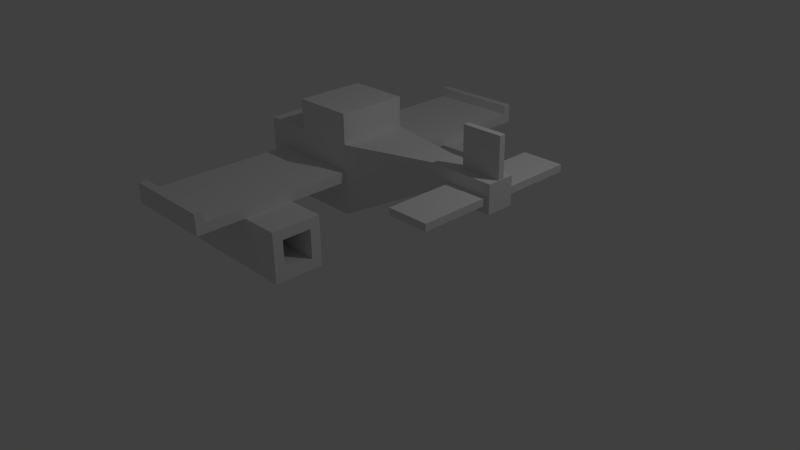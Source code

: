 # Source: MainPlayer1.blend  (saved by Blender 2.76.0; exported with 4.5.12 LTS)
import bpy
from mathutils import Matrix  # noqa: F401  (used for matrix-valued properties, if any)

bpy.ops.wm.read_factory_settings(use_empty=True)
scene = bpy.context.scene
scene.name = 'Scene'

# ---- collections
col_collection_1 = bpy.data.collections.new('Collection 1'); scene.collection.children.link(col_collection_1)

# ---- materials (node trees are filled in below, after node groups)
mat_player1d = bpy.data.materials.new('Player1D')
mat_player1d.alpha_threshold = 0.0
mat_player1d.use_transparent_shadow = False
mat_player1d.roughness = 0.5

# ---- material node trees

# ---- world
world_world = bpy.data.worlds.new('World'); scene.world = world_world
world_world.color = (0.05088, 0.05088, 0.05088)
world_world.use_sun_shadow = False
world_world.sun_shadow_jitter_overblur = 0.0
world_world.cycles.sampling_method = 'MANUAL'
world_world.cycles.sample_map_resolution = 256

# ---- cameras
cam_camera = bpy.data.cameras.new('Camera')
cam_camera.clip_end = 100.0
cam_camera.lens = 35.0
cam_camera.sensor_width = 32.0
cam_camera.sensor_height = 18.0
cam_camera.ortho_scale = 7.314
cam_camera.dof.focus_distance = 0.0
cam_camera.dof.aperture_fstop = 128.0

# ---- lights
light_lamp = bpy.data.lights.new('Lamp', 'POINT')
light_lamp.transmission_factor = 0.0
light_lamp.cutoff_distance = 30.0
light_lamp.energy = 100.0
light_lamp.shadow_buffer_clip_start = 1.001
light_lamp.shadow_soft_size = 0.1
light_lamp.shadow_maximum_resolution = 0.006
light_lamp.use_absolute_resolution = True
light_lamp.cycles.use_multiple_importance_sampling = False

# ---- meshes
me_plane_001 = bpy.data.meshes.new('Plane.001')
me_plane_001.from_pydata([(0.8016, 1.276, -0.681), (0.8016, 1.276, -0.05409), (0.8016, 1.903, -0.681), (0.8016, 1.903, -0.05409), (-1.11, 1.276, -0.681), (-1.11, 1.276, -0.05409), (-1.11, 1.903, -0.681), (-1.11, 1.903, -0.05409), (-1.11, 1.768, -0.1895), (-1.11, 1.768, -0.5456), (-1.11, 1.412, -0.1895), (-1.11, 1.412, -0.5456), (-1.11, 1.768, -0.1895), (-1.11, 1.768, -0.5456), (-1.11, 1.412, -0.1895), (-1.11, 1.412, -0.5456), (0.2066, 1.768, -0.1895), (0.2066, 1.768, -0.5456), (0.2066, 1.412, -0.1895), (0.2066, 1.412, -0.5456), (0.8016, 1.405, -0.5528), (0.8016, 1.405, -0.1823), (0.8016, 1.775, -0.1823), (0.8016, 1.775, -0.5528), (-0.05408, 1.405, -0.5528), (-0.05408, 1.405, -0.1823), (-0.05408, 1.775, -0.1823), (-0.05408, 1.775, -0.5528), (1.731, 1.153, 0.195), (2.254, 1.153, 0.195), (1.731, -0.9883, 0.195), (2.254, -0.9883, 0.195), (1.731, -0.9883, 0.2837), (1.731, 1.153, 0.2837), (2.254, 1.153, 0.2837), (2.254, -0.9883, 0.2837), (1.8, 0.02243, 0.9359), (1.8, 0.02243, 0.4119), (1.8, 0.1002, 0.9359), (1.8, 0.1002, 0.4119), (2.301, 0.02243, 0.9359), (2.301, 0.02243, 0.4119), (2.301, 0.1002, 0.9359), (2.301, 0.1002, 0.4119), (-1.137, 0.1986, -0.177), (-1.137, -0.08126, -0.177), (-1.416, -0.08126, -0.177), (-1.416, 0.1986, -0.177), (-1.137, 0.1986, 0.1029), (-1.137, -0.08126, 0.1029), (-1.416, -0.08126, 0.1029), (-1.416, 0.1986, 0.1029), (-1.137, 0.2397, -0.2181), (-1.137, -0.1223, -0.2181), (-1.137, 0.2397, 0.1439), (-1.137, -0.1223, 0.1439), (-1.07, 0.2397, -0.2181), (-1.07, -0.1223, -0.2181), (-1.07, 0.2397, 0.1439), (-1.07, -0.1223, 0.1439), (-1.07, 0.5, -0.4784), (-1.07, -0.3826, -0.4784), (-1.07, 0.5, 0.4042), (-1.07, -0.3826, 0.4042), (-0.4537, 0.5, -0.4784), (-0.4537, -0.3826, -0.4784), (-0.4537, 0.5, 0.4042), (-0.4537, -0.3826, 0.4042), (0.3167, 0.5, -0.4784), (0.3167, -0.3826, -0.4784), (0.3167, 0.5, 0.4042), (0.3167, -0.3826, 0.4042), (0.3167, 0.5, -0.4784), (0.3167, -0.3826, -0.4784), (0.3167, 0.5, 0.4042), (0.3167, -0.3826, 0.4042), (1.443, 0.2327, 0.09745), (1.443, -0.1153, 0.09745), (1.443, 0.2327, 0.4455), (1.443, -0.1153, 0.4455), (2.305, 0.2327, 0.09745), (2.305, -0.1153, 0.09745), (2.305, 0.2327, 0.4455), (2.305, -0.1153, 0.4455), (-0.4537, 0.5, 0.7816), (-0.4537, -0.3826, 0.7816), (0.3167, 0.5, 0.7816), (0.3167, -0.3826, 0.7816), (-0.4537, 0.5, 0.7816), (-0.4537, -0.3826, 0.7816), (0.3167, 0.5, 0.7816), (0.3167, -0.3826, 0.7816), (-0.4537, 0.4231, 0.3992), (-0.4537, -0.3057, 0.3992), (-0.4537, 0.4231, 0.7109), (-0.4537, -0.3057, 0.7109), (-0.5575, 0.4231, 0.3992), (-0.5575, -0.3057, 0.3992), (-0.5575, 0.4231, 0.7109), (-0.5575, -0.3057, 0.7109), (-0.8498, 2.461, -0.05995), (0.3112, 2.461, -0.05995), (-0.8498, -2.296, -0.05995), (0.3112, -2.296, -0.05995), (-0.8498, -2.296, 0.06621), (-0.8498, 2.461, 0.06621), (0.3112, 2.461, 0.06621), (0.3112, -2.296, 0.06621), (-0.8498, 2.559, -0.05995), (0.3112, 2.559, -0.05995), (-0.8498, 2.559, 0.06621), (0.3112, 2.559, 0.06621), (-0.8498, 2.461, 0.1886), (0.3112, 2.461, 0.1886), (-0.8498, 2.559, 0.1886), (0.3112, 2.559, 0.1886), (0.3112, -2.296, -0.05995), (-0.8498, -2.296, -0.05995), (0.3112, -2.296, 0.06621), (-0.8498, -2.296, 0.06621), (0.3112, -2.402, -0.05995), (-0.8498, -2.402, -0.05995), (0.3112, -2.402, 0.06621), (-0.8498, -2.402, 0.06621), (0.3112, -2.296, 0.1953), (-0.8498, -2.296, 0.1953), (0.3112, -2.402, 0.1953), (-0.8498, -2.402, 0.1953), (0.8016, -1.802, -0.681), (0.8016, -1.802, -0.05409), (0.8016, -1.176, -0.681), (0.8016, -1.176, -0.05409), (-1.11, -1.802, -0.681), (-1.11, -1.802, -0.05409), (-1.11, -1.176, -0.681), (-1.11, -1.176, -0.05409), (-1.11, -1.311, -0.1895), (-1.11, -1.311, -0.5456), (-1.11, -1.667, -0.1895), (-1.11, -1.667, -0.5456), (-1.11, -1.311, -0.1895), (-1.11, -1.311, -0.5456), (-1.11, -1.667, -0.1895), (-1.11, -1.667, -0.5456), (0.2066, -1.311, -0.1895), (0.2066, -1.311, -0.5456), (0.2066, -1.667, -0.1895), (0.2066, -1.667, -0.5456), (0.8016, -1.674, -0.5528), (0.8016, -1.674, -0.1823), (0.8016, -1.304, -0.1823), (0.8016, -1.304, -0.5528), (-0.05408, -1.674, -0.5528), (-0.05408, -1.674, -0.1823), (-0.05408, -1.304, -0.1823), (-0.05408, -1.304, -0.5528)], [], [(2, 23, 20, 0), (3, 2, 6, 7), (5, 10, 11, 4), (5, 4, 0, 1), (0, 4, 6, 2), (5, 1, 3, 7), (10, 14, 15, 11), (4, 11, 9, 6), (7, 8, 10, 5), (6, 9, 8, 7), (15, 19, 17, 13), (9, 13, 12, 8), (11, 15, 13, 9), (8, 12, 14, 10), (20, 24, 25, 21), (12, 16, 18, 14), (14, 18, 19, 15), (13, 17, 16, 12), (1, 21, 22, 3), (3, 22, 23, 2), (0, 20, 21, 1), (23, 27, 24, 20), (21, 25, 26, 22), (22, 26, 27, 23), (28, 29, 31, 30), (33, 32, 35, 34), (29, 34, 35, 31), (30, 32, 33, 28), (31, 35, 32, 30), (28, 33, 34, 29), (37, 36, 38, 39), (39, 38, 42, 43), (43, 42, 40, 41), (41, 40, 36, 37), (36, 40, 42, 38), (41, 37, 39, 43), (44, 45, 46, 47), (48, 51, 50, 49), (48, 49, 55, 54), (45, 49, 50, 46), (46, 50, 51, 47), (48, 44, 47, 51), (55, 53, 57, 59), (49, 45, 53, 55), (44, 48, 54, 52), (45, 44, 52, 53), (57, 56, 60, 61), (53, 52, 56, 57), (54, 55, 59, 58), (52, 54, 58, 56), (62, 63, 67, 66), (58, 59, 63, 62), (56, 58, 62, 60), (59, 57, 61, 63), (67, 65, 69, 71), (60, 62, 66, 64), (63, 61, 65, 67), (61, 60, 64, 65), (70, 71, 75, 74), (65, 64, 68, 69), (70, 66, 84, 86), (64, 66, 70, 68), (72, 74, 78, 76), (68, 70, 74, 72), (71, 69, 73, 75), (69, 68, 72, 73), (79, 77, 81, 83), (75, 73, 77, 79), (73, 72, 76, 77), (74, 75, 79, 78), (80, 82, 83, 81), (77, 76, 80, 81), (78, 79, 83, 82), (76, 78, 82, 80), (85, 87, 91, 89), (67, 71, 87, 85), (71, 70, 86, 87), (84, 66, 92, 94), (88, 89, 91, 90), (84, 85, 89, 88), (86, 84, 88, 90), (87, 86, 90, 91), (93, 95, 99, 97), (85, 84, 94, 95), (66, 67, 93, 92), (67, 85, 95, 93), (96, 97, 99, 98), (95, 94, 98, 99), (94, 92, 96, 98), (92, 93, 97, 96), (100, 101, 103, 102), (105, 104, 107, 106), (101, 106, 107, 103), (102, 104, 105, 100), (104, 119, 118, 107), (101, 109, 111, 106), (108, 110, 111, 109), (105, 112, 114, 110), (100, 108, 109, 101), (105, 110, 108, 100), (113, 115, 114, 112), (106, 113, 112, 105), (111, 115, 113, 106), (110, 114, 115, 111), (117, 121, 123, 119), (103, 116, 117, 102), (107, 118, 116, 103), (102, 117, 119, 104), (120, 122, 123, 121), (118, 124, 126, 122), (118, 122, 120, 116), (116, 120, 121, 117), (125, 127, 126, 124), (119, 125, 124, 118), (123, 127, 125, 119), (122, 126, 127, 123), (130, 151, 148, 128), (131, 130, 134, 135), (133, 138, 139, 132), (133, 132, 128, 129), (128, 132, 134, 130), (133, 129, 131, 135), (138, 142, 143, 139), (132, 139, 137, 134), (135, 136, 138, 133), (134, 137, 136, 135), (143, 147, 145, 141), (137, 141, 140, 136), (139, 143, 141, 137), (136, 140, 142, 138), (148, 152, 153, 149), (140, 144, 146, 142), (142, 146, 147, 143), (141, 145, 144, 140), (129, 149, 150, 131), (131, 150, 151, 130), (128, 148, 149, 129), (151, 155, 152, 148), (149, 153, 154, 150), (150, 154, 155, 151)])
_uv = me_plane_001.uv_layers.new(name='UVMap')
_uv.uv.foreach_set('vector', [0.523, 0.8694, 0.5093, 0.8557, 0.5093, 0.816, 0.523, 0.8023, 0.2224, 0.7458, 0.1557, 0.7458, 0.1557, 0.5412, 0.2224, 0.5412, 0.1557, 0.7672, 0.1701, 0.7817, 0.1701, 0.8198, 0.1557, 0.8343, 0.6399, 0.4628, 0.7067, 0.4628, 0.7067, 0.6674, 0.6399, 0.6674, 0.7067, 0.2367, 0.7067, 0.4414, 0.6399, 0.4414, 0.6399, 0.2367, 0.6186, 0.0107, 0.6186, 0.2153, 0.5518, 0.2153, 0.5518, 0.0107, 0.0, 0.0, 0.0, 0.0, 0.0, 0.0, 0.0, 0.0, 0.1557, 0.8343, 0.1701, 0.8198, 0.208, 0.8198, 0.2224, 0.8343, 0.2224, 0.7672, 0.208, 0.7817, 0.1701, 0.7817, 0.1557, 0.7672, 0.2224, 0.8343, 0.208, 0.8198, 0.208, 0.7817, 0.2224, 0.7672, 0.8433, 0.4022, 0.8433, 0.2613, 0.8812, 0.2613, 0.8812, 0.4022, 0.0, 0.0, 0.0, 0.0, 0.0, 0.0, 0.0, 0.0, 0.0, 0.0, 0.0, 0.0, 0.0, 0.0, 0.0, 0.0, 0.0, 0.0, 0.0, 0.0, 0.0, 0.0, 0.0, 0.0, 0.6125, 0.9292, 0.6125, 0.8376, 0.652, 0.8376, 0.652, 0.9292, 0.8416, 0.8298, 0.8416, 0.6888, 0.8795, 0.6888, 0.8795, 0.8298, 0.3386, 0.7331, 0.3386, 0.8741, 0.3007, 0.8741, 0.3007, 0.7331, 0.7823, 0.8298, 0.7823, 0.6888, 0.8203, 0.6888, 0.8203, 0.8298, 0.4562, 0.8023, 0.4699, 0.816, 0.4699, 0.8557, 0.4562, 0.8694, 0.4562, 0.8694, 0.4699, 0.8557, 0.5093, 0.8557, 0.523, 0.8694, 0.523, 0.8023, 0.5093, 0.816, 0.4699, 0.816, 0.4562, 0.8023, 0.9008, 0.7804, 0.9008, 0.6888, 0.9403, 0.6888, 0.9403, 0.7804, 0.1951, 0.8557, 0.1951, 0.9473, 0.1557, 0.9473, 0.1557, 0.8557, 0.8218, 0.8512, 0.8218, 0.9428, 0.7823, 0.9428, 0.7823, 0.8512, 0.4562, 0.5517, 0.5119, 0.5517, 0.5119, 0.7809, 0.4562, 0.7809, 0.728, 0.2399, 0.728, 0.0107, 0.7836, 0.0107, 0.7836, 0.2399, 0.2532, 0.7704, 0.2438, 0.7704, 0.2438, 0.5412, 0.2532, 0.5412, 0.4349, 0.7809, 0.4254, 0.7809, 0.4254, 0.5517, 0.4349, 0.5517, 0.9681, 0.06663, 0.9586, 0.06663, 0.9586, 0.0107, 0.9681, 0.0107, 0.9778, 0.4056, 0.9873, 0.4056, 0.9873, 0.4615, 0.9778, 0.4615, 0.126, 0.6078, 0.126, 0.5517, 0.1343, 0.5517, 0.1343, 0.6078, 0.4562, 0.9469, 0.4562, 0.8908, 0.5096, 0.8908, 0.5096, 0.9469, 0.1343, 0.6292, 0.1343, 0.6853, 0.126, 0.6853, 0.126, 0.6292, 0.3007, 0.9516, 0.3007, 0.8955, 0.354, 0.8955, 0.354, 0.9516, 0.9811, 0.5728, 0.9811, 0.5192, 0.9893, 0.5192, 0.9893, 0.5728, 0.1343, 0.7067, 0.1343, 0.7603, 0.126, 0.7603, 0.126, 0.7067, 0.5518, 0.9506, 0.5816, 0.9506, 0.5816, 0.9805, 0.5518, 0.9805, 0.2438, 0.9374, 0.2736, 0.9374, 0.2736, 0.9674, 0.2438, 0.9674, 0.04485, 0.9603, 0.04485, 0.9303, 0.04922, 0.9259, 0.04922, 0.9646, 0.9525, 0.6627, 0.9227, 0.6627, 0.9227, 0.6328, 0.9525, 0.6328, 0.7578, 0.665, 0.728, 0.665, 0.728, 0.635, 0.7578, 0.635, 0.09875, 0.9368, 0.1286, 0.9368, 0.1286, 0.9668, 0.09875, 0.9668, 0.61, 0.9506, 0.61, 0.9893, 0.6029, 0.9893, 0.6029, 0.9506, 0.04485, 0.9303, 0.01503, 0.9303, 0.01065, 0.9259, 0.04922, 0.9259, 0.01503, 0.9603, 0.04485, 0.9603, 0.04922, 0.9646, 0.01065, 0.9646, 0.01503, 0.9303, 0.01503, 0.9603, 0.01065, 0.9646, 0.01065, 0.9259, 0.03839, 0.7494, 0.03839, 0.7881, 0.01065, 0.816, 0.01065, 0.7215, 0.6881, 0.9893, 0.6881, 0.9506, 0.6952, 0.9506, 0.6952, 0.9893, 0.6313, 0.9893, 0.6313, 0.9506, 0.6384, 0.9506, 0.6384, 0.9893, 0.6597, 0.9893, 0.6597, 0.9506, 0.6668, 0.9506, 0.6668, 0.9893, 0.7936, 0.5192, 0.7936, 0.6136, 0.728, 0.6136, 0.728, 0.5192, 0.07695, 0.7881, 0.07695, 0.7494, 0.1047, 0.7215, 0.1047, 0.816, 0.03839, 0.7881, 0.07695, 0.7881, 0.1047, 0.816, 0.01065, 0.816, 0.07695, 0.7494, 0.03839, 0.7494, 0.01065, 0.7215, 0.1047, 0.7215, 0.3947, 0.09315, 0.3007, 0.09315, 0.3007, 0.0107, 0.3947, 0.0107, 0.4349, 0.3289, 0.3409, 0.3289, 0.3409, 0.263, 0.4349, 0.263, 0.3947, 0.1591, 0.3007, 0.1591, 0.3007, 0.09315, 0.3947, 0.09315, 0.1047, 0.7001, 0.01065, 0.7001, 0.01065, 0.6342, 0.1047, 0.6342, 0.0, 0.0, 0.0, 0.0, 0.0, 0.0, 0.0, 0.0, 0.1047, 0.6342, 0.01065, 0.6342, 0.01065, 0.5517, 0.1047, 0.5517, 0.3409, 0.1805, 0.3409, 0.263, 0.3007, 0.263, 0.3007, 0.1805, 0.4349, 0.263, 0.3409, 0.263, 0.3409, 0.1805, 0.4349, 0.1805, 0.5518, 0.6888, 0.6457, 0.6922, 0.6457, 0.8162, 0.6087, 0.8148, 0.0, 0.0, 0.0, 0.0, 0.0, 0.0, 0.0, 0.0, 0.0, 0.0, 0.0, 0.0, 0.0, 0.0, 0.0, 0.0, 0.0, 0.0, 0.0, 0.0, 0.0, 0.0, 0.0, 0.0, 0.9565, 0.4978, 0.9195, 0.4978, 0.9195, 0.4056, 0.9565, 0.4056, 0.761, 0.8128, 0.667, 0.8162, 0.724, 0.6901, 0.761, 0.6888, 0.3947, 0.7117, 0.3007, 0.7117, 0.3291, 0.5763, 0.3662, 0.5763, 0.822, 0.3819, 0.728, 0.3819, 0.7564, 0.2613, 0.7935, 0.2613, 0.842, 0.2103, 0.805, 0.2103, 0.805, 0.1731, 0.842, 0.1731, 0.9628, 0.2188, 0.9257, 0.2188, 0.9257, 0.1266, 0.9628, 0.1266, 0.9598, 0.6114, 0.9227, 0.6114, 0.9227, 0.5192, 0.9598, 0.5192, 0.941, 0.9434, 0.9039, 0.9434, 0.9039, 0.8512, 0.941, 0.8512, 0.0, 0.0, 0.0, 0.0, 0.0, 0.0, 0.0, 0.0, 0.3947, 0.09315, 0.3947, 0.0107, 0.4349, 0.0107, 0.4349, 0.09315, 0.8642, 0.221, 0.8642, 0.1266, 0.9044, 0.1266, 0.9044, 0.221, 0.8642, 0.0107, 0.9044, 0.0107, 0.9049, 0.01893, 0.8717, 0.01893, 0.8101, 0.4033, 0.8101, 0.4978, 0.728, 0.4978, 0.728, 0.4033, 0.0, 0.0, 0.0, 0.0, 0.0, 0.0, 0.0, 0.0, 0.0, 0.0, 0.0, 0.0, 0.0, 0.0, 0.0, 0.0, 0.0, 0.0, 0.0, 0.0, 0.0, 0.0, 0.0, 0.0, 0.3998, 0.5127, 0.3998, 0.546, 0.3888, 0.546, 0.3888, 0.5127, 0.8642, 0.1052, 0.8642, 0.0107, 0.8717, 0.01893, 0.8717, 0.09693, 0.2751, 0.5412, 0.2751, 0.6357, 0.2745, 0.6274, 0.2745, 0.5494, 0.9044, 0.1052, 0.8642, 0.1052, 0.8717, 0.09693, 0.9049, 0.09693, 0.09875, 0.9154, 0.09875, 0.8374, 0.132, 0.8374, 0.132, 0.9154, 0.3754, 0.9735, 0.3754, 0.8955, 0.3864, 0.8955, 0.3864, 0.9735, 0.4211, 0.9813, 0.4211, 0.948, 0.4322, 0.948, 0.4322, 0.9813, 0.9373, 0.0107, 0.9373, 0.08871, 0.9263, 0.08871, 0.9263, 0.0107, 0.01065, 0.02123, 0.1343, 0.02123, 0.1343, 0.5303, 0.01065, 0.5303, 0.2793, 0.0107, 0.2793, 0.5198, 0.1557, 0.5198, 0.1557, 0.0107, 0.4827, 0.5198, 0.4692, 0.5198, 0.4692, 0.0107, 0.4827, 0.0107, 0.504, 0.0107, 0.5174, 0.0107, 0.5174, 0.5198, 0.504, 0.5198, 0.0, 0.0, 0.0, 0.0, 0.0, 0.0, 0.0, 0.0, 0.4827, 0.5198, 0.4827, 0.5303, 0.4692, 0.5303, 0.4692, 0.5198, 0.2438, 0.7918, 0.2572, 0.7918, 0.2572, 0.916, 0.2438, 0.916, 0.5174, 0.5198, 0.5305, 0.5198, 0.5305, 0.5303, 0.5174, 0.5303, 0.01065, 0.02123, 0.01065, 0.0107, 0.1343, 0.0107, 0.1343, 0.02123, 0.5174, 0.5198, 0.5174, 0.5303, 0.504, 0.5303, 0.504, 0.5198, 0.9883, 0.3842, 0.9778, 0.3842, 0.9778, 0.2599, 0.9883, 0.2599, 0.7471, 0.9618, 0.7341, 0.9618, 0.7341, 0.8376, 0.7471, 0.8376, 0.4692, 0.5303, 0.4562, 0.5303, 0.4562, 0.5198, 0.4692, 0.5198, 0.2572, 0.7918, 0.2702, 0.7918, 0.2702, 0.916, 0.2572, 0.916, 0.7904, 0.6624, 0.7791, 0.6624, 0.7791, 0.6489, 0.7904, 0.6489, 0.0, 0.0, 0.0, 0.0, 0.0, 0.0, 0.0, 0.0, 0.0, 0.0, 0.0, 0.0, 0.0, 0.0, 0.0, 0.0, 0.0, 0.0, 0.0, 0.0, 0.0, 0.0, 0.0, 0.0, 0.9014, 0.6434, 0.8879, 0.6434, 0.8879, 0.5192, 0.9014, 0.5192, 0.9008, 0.8156, 0.9008, 0.8018, 0.9121, 0.8018, 0.9121, 0.8156, 0.9008, 0.8156, 0.9121, 0.8156, 0.9121, 0.8291, 0.9008, 0.8291, 0.9729, 0.8131, 0.9616, 0.8131, 0.9616, 0.6888, 0.9729, 0.6888, 0.9736, 0.9754, 0.9623, 0.9754, 0.9623, 0.8512, 0.9736, 0.8512, 0.4211, 0.8023, 0.4349, 0.8023, 0.4349, 0.9266, 0.4211, 0.9266, 0.7791, 0.6489, 0.7791, 0.635, 0.7904, 0.635, 0.7904, 0.6489, 0.8879, 0.6434, 0.8742, 0.6434, 0.8742, 0.5192, 0.8879, 0.5192, 0.8982, 0.4978, 0.8845, 0.484, 0.8845, 0.4444, 0.8982, 0.4307, 0.3674, 0.5549, 0.3007, 0.5549, 0.3007, 0.3503, 0.3674, 0.3503, 0.07745, 0.9045, 0.06302, 0.89, 0.06302, 0.8519, 0.07745, 0.8374, 0.5518, 0.4628, 0.6186, 0.4628, 0.6186, 0.6674, 0.5518, 0.6674, 0.7067, 0.0107, 0.7067, 0.2153, 0.6399, 0.2153, 0.6399, 0.0107, 0.6186, 0.2367, 0.6186, 0.4414, 0.5518, 0.4414, 0.5518, 0.2367, 0.0, 0.0, 0.0, 0.0, 0.0, 0.0, 0.0, 0.0, 0.07745, 0.8374, 0.06302, 0.8519, 0.02508, 0.8519, 0.01065, 0.8374, 0.01065, 0.9045, 0.02508, 0.89, 0.06302, 0.89, 0.07745, 0.9045, 0.01065, 0.8374, 0.02508, 0.8519, 0.02508, 0.89, 0.01065, 0.9045, 0.3599, 0.8741, 0.3599, 0.7331, 0.3978, 0.7331, 0.3978, 0.8741, 0.0, 0.0, 0.0, 0.0, 0.0, 0.0, 0.0, 0.0, 0.0, 0.0, 0.0, 0.0, 0.0, 0.0, 0.0, 0.0, 0.0, 0.0, 0.0, 0.0, 0.0, 0.0, 0.0, 0.0, 0.8826, 0.8512, 0.8826, 0.9428, 0.8431, 0.9428, 0.8431, 0.8512, 0.8149, 0.6601, 0.8149, 0.5192, 0.8529, 0.5192, 0.8529, 0.6601, 0.8429, 0.0107, 0.8429, 0.1517, 0.805, 0.1517, 0.805, 0.0107, 0.4267, 0.3503, 0.4267, 0.4913, 0.3888, 0.4913, 0.3888, 0.3503, 0.8314, 0.4307, 0.845, 0.4444, 0.845, 0.484, 0.8314, 0.4978, 0.8314, 0.4978, 0.845, 0.484, 0.8845, 0.484, 0.8982, 0.4978, 0.8982, 0.4307, 0.8845, 0.4444, 0.845, 0.4444, 0.8314, 0.4307, 0.6733, 0.9292, 0.6733, 0.8376, 0.7128, 0.8376, 0.7128, 0.9292, 0.942, 0.2613, 0.942, 0.3528, 0.9026, 0.3528, 0.9026, 0.2613, 0.5912, 0.8376, 0.5912, 0.9292, 0.5518, 0.9292, 0.5518, 0.8376])
me_plane_001.materials.append(mat_player1d)
me_plane_001.use_remesh_preserve_volume = False
me_plane_001.use_remesh_preserve_attributes = False
me_plane_001.use_mirror_vertex_groups = False
me_plane_001.use_paint_bone_selection = False
me_plane_001.use_paint_mask = True
me_plane_001.update()

# ---- objects
ob_lamp = bpy.data.objects.new('Lamp', light_lamp)
ob_camera = bpy.data.objects.new('Camera', cam_camera)
ob_player1 = bpy.data.objects.new('Player1', me_plane_001)

# ---- transforms, parenting, visibility, modifiers, constraints
ob_lamp.location = (4.076, 1.005, 5.904)
ob_lamp.rotation_euler = (0.6503, 0.05522, 1.866)
ob_lamp.lock_rotations_4d = False
ob_lamp.empty_display_type = 'ARROWS'
ob_lamp.color = (0.0, 0.0, 0.0, 0.0)
ob_lamp.lineart.crease_threshold = 0.0
ob_camera.location = (7.481, -6.508, 5.344)
ob_camera.rotation_euler = (1.109, 0.01082, 0.8149)
ob_camera.lock_rotations_4d = False
ob_camera.empty_display_type = 'ARROWS'
ob_camera.color = (0.0, 0.0, 0.0, 0.0)
ob_camera.display_type = 'WIRE'
ob_camera.lineart.crease_threshold = 0.0
ob_player1.location = (-0.1813, -0.1344, 1.273)
ob_player1.lineart.crease_threshold = 0.0

# ---- collection membership
col_collection_1.objects.link(ob_lamp)
col_collection_1.objects.link(ob_camera)
col_collection_1.objects.link(ob_player1)

# ---- scene / render settings (as saved in the file)
scene.camera = ob_camera
scene.frame_start = 1; scene.frame_end = 250; scene.frame_set(14)
scene.render.engine = 'BLENDER_EEVEE_NEXT'
scene.render.dither_intensity = 0.0
scene.cycles.use_denoising = False
scene.cycles.samples = 10
scene.cycles.sampling_pattern = 'TABULATED_SOBOL'
scene.cycles.light_sampling_threshold = 0.0
scene.cycles.use_adaptive_sampling = False
scene.cycles.use_light_tree = False
scene.cycles.blur_glossy = 0.0
scene.cycles.pixel_filter_type = 'GAUSSIAN'
scene.cycles.sample_clamp_indirect = 0.0
scene.view_settings.view_transform = 'Standard'
bpy.context.view_layer.update()
